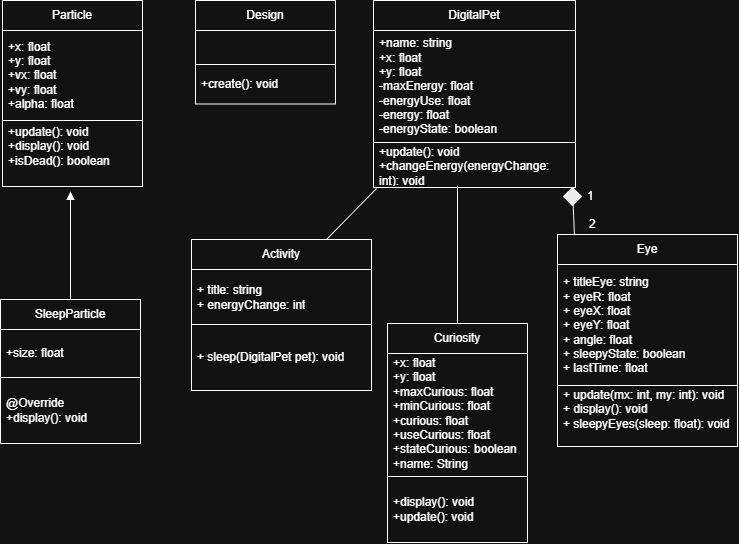

The diagram above was exported from draw.io. Its source (the exported page's mxGraphModel, read from the mxfile embedded in the PNG):
<mxGraphModel dx="1414" dy="777" grid="0" gridSize="10" guides="1" tooltips="1" connect="1" arrows="1" fold="1" page="1" pageScale="1" pageWidth="827" pageHeight="1169" math="0" shadow="0">
  <root>
    <mxCell id="0" />
    <mxCell id="1" parent="0" />
    <mxCell id="wOysUSPJuCA6AAdGthRZ-1" parent="1" style="swimlane;fontStyle=0;childLayout=stackLayout;horizontal=1;startSize=30;horizontalStack=0;resizeParent=1;resizeParentMax=0;resizeLast=0;collapsible=1;marginBottom=0;whiteSpace=wrap;html=1;" value="DigitalPet" vertex="1">
      <mxGeometry height="187" width="202" x="448" y="55" as="geometry" />
    </mxCell>
    <mxCell id="wOysUSPJuCA6AAdGthRZ-2" parent="wOysUSPJuCA6AAdGthRZ-1" style="text;strokeColor=default;fillColor=none;align=left;verticalAlign=middle;spacingLeft=4;spacingRight=4;overflow=hidden;points=[[0,0.5],[1,0.5]];portConstraint=eastwest;rotatable=0;whiteSpace=wrap;html=1;" value="&lt;div&gt;+name: string&lt;/div&gt;&lt;div&gt;+x: float&lt;/div&gt;&lt;div&gt;+y: float&lt;/div&gt;&lt;div&gt;-maxEnergy: float&lt;/div&gt;&lt;div&gt;-energyUse: float&lt;/div&gt;&lt;div&gt;-energy: float&lt;br&gt;-energyState: boolean&lt;/div&gt;" vertex="1">
      <mxGeometry height="112" width="202" y="30" as="geometry" />
    </mxCell>
    <mxCell id="wOysUSPJuCA6AAdGthRZ-3" parent="wOysUSPJuCA6AAdGthRZ-1" style="text;strokeColor=none;fillColor=none;align=left;verticalAlign=middle;spacingLeft=4;spacingRight=4;overflow=hidden;points=[[0,0.5],[1,0.5]];portConstraint=eastwest;rotatable=0;whiteSpace=wrap;html=1;" value="+update(): void&lt;div&gt;+changeEnergy(energyChange: int): void&lt;/div&gt;&lt;div&gt;+display(): void&lt;/div&gt;&lt;div&gt;&lt;br&gt;&lt;/div&gt;" vertex="1">
      <mxGeometry height="45" width="202" y="142" as="geometry" />
    </mxCell>
    <mxCell id="-xQyDM2w3Q-_hUgC439q-8" parent="1" style="swimlane;fontStyle=0;childLayout=stackLayout;horizontal=1;startSize=30;horizontalStack=0;resizeParent=1;resizeParentMax=0;resizeLast=0;collapsible=1;marginBottom=0;whiteSpace=wrap;html=1;" value="Activity" vertex="1">
      <mxGeometry height="151" width="180" x="266" y="294" as="geometry">
        <mxRectangle height="30" width="90" x="140" y="280" as="alternateBounds" />
      </mxGeometry>
    </mxCell>
    <mxCell id="-xQyDM2w3Q-_hUgC439q-9" parent="-xQyDM2w3Q-_hUgC439q-8" style="text;strokeColor=default;fillColor=none;align=left;verticalAlign=middle;spacingLeft=4;spacingRight=4;overflow=hidden;points=[[0,0.5],[1,0.5]];portConstraint=eastwest;rotatable=0;whiteSpace=wrap;html=1;" value="+ title: string&lt;div&gt;+ energyChange: int&lt;/div&gt;" vertex="1">
      <mxGeometry height="55" width="180" y="30" as="geometry" />
    </mxCell>
    <mxCell id="-xQyDM2w3Q-_hUgC439q-10" parent="-xQyDM2w3Q-_hUgC439q-8" style="text;strokeColor=none;fillColor=none;align=left;verticalAlign=middle;spacingLeft=4;spacingRight=4;overflow=hidden;points=[[0,0.5],[1,0.5]];portConstraint=eastwest;rotatable=0;whiteSpace=wrap;html=1;" value="&lt;div&gt;+ sleep(DigitalPet pet): void&lt;/div&gt;" vertex="1">
      <mxGeometry height="66" width="180" y="85" as="geometry" />
    </mxCell>
    <mxCell id="wOysUSPJuCA6AAdGthRZ-10" parent="1" style="swimlane;fontStyle=0;childLayout=stackLayout;horizontal=1;startSize=30;horizontalStack=0;resizeParent=1;resizeParentMax=0;resizeLast=0;collapsible=1;marginBottom=0;whiteSpace=wrap;html=1;" value="Eye" vertex="1">
      <mxGeometry height="212" width="180" x="632" y="289" as="geometry">
        <mxRectangle height="30" width="90" x="140" y="280" as="alternateBounds" />
      </mxGeometry>
    </mxCell>
    <mxCell id="wOysUSPJuCA6AAdGthRZ-11" parent="wOysUSPJuCA6AAdGthRZ-10" style="text;strokeColor=default;fillColor=none;align=left;verticalAlign=middle;spacingLeft=4;spacingRight=4;overflow=hidden;points=[[0,0.5],[1,0.5]];portConstraint=eastwest;rotatable=0;whiteSpace=wrap;html=1;" value="+ titleEye: string&lt;div&gt;+ eyeR: float&lt;/div&gt;&lt;div&gt;+ eyeX: float&lt;/div&gt;&lt;div&gt;+ eyeY: float&lt;/div&gt;&lt;div&gt;+ angle: float&lt;/div&gt;&lt;div&gt;+ sleepyState: boolean&lt;/div&gt;&lt;div&gt;+ lastTime: float&lt;/div&gt;" vertex="1">
      <mxGeometry height="121" width="180" y="30" as="geometry" />
    </mxCell>
    <mxCell id="wOysUSPJuCA6AAdGthRZ-12" parent="wOysUSPJuCA6AAdGthRZ-10" style="text;strokeColor=none;fillColor=none;align=left;verticalAlign=middle;spacingLeft=4;spacingRight=4;overflow=hidden;points=[[0,0.5],[1,0.5]];portConstraint=eastwest;rotatable=0;whiteSpace=wrap;html=1;" value="+ update(mx: int, my: int): void&lt;div&gt;+ display(): void&lt;/div&gt;&lt;div&gt;+ sleepyEyes(sleep: float): void&lt;/div&gt;&lt;div&gt;&lt;br&gt;&lt;/div&gt;&lt;div&gt;&lt;br&gt;&lt;/div&gt;" vertex="1">
      <mxGeometry height="61" width="180" y="151" as="geometry" />
    </mxCell>
    <mxCell id="61CRyxPYfRK_wiooVt0Q-1" edge="1" parent="1" source="-xQyDM2w3Q-_hUgC439q-8" style="endArrow=none;html=1;rounded=0;entryX=0.015;entryY=1.022;entryDx=0;entryDy=0;exitX=0.75;exitY=0;exitDx=0;exitDy=0;entryPerimeter=0;" target="wOysUSPJuCA6AAdGthRZ-3" value="">
      <mxGeometry height="50" relative="1" width="50" as="geometry">
        <mxPoint x="336" y="294" as="sourcePoint" />
        <mxPoint x="386" y="244" as="targetPoint" />
      </mxGeometry>
    </mxCell>
    <mxCell id="61CRyxPYfRK_wiooVt0Q-2" edge="1" parent="1" source="wOysUSPJuCA6AAdGthRZ-10" style="endArrow=none;html=1;rounded=0;entryX=0.5;entryY=0;entryDx=0;entryDy=0;exitX=0.094;exitY=0.003;exitDx=0;exitDy=0;exitPerimeter=0;" target="61CRyxPYfRK_wiooVt0Q-3" value="">
      <mxGeometry height="50" relative="1" width="50" as="geometry">
        <mxPoint x="649" y="283.5" as="sourcePoint" />
        <mxPoint x="720" y="237" as="targetPoint" />
      </mxGeometry>
    </mxCell>
    <mxCell id="61CRyxPYfRK_wiooVt0Q-3" parent="1" style="rhombus;whiteSpace=wrap;html=1;shapeInside=1;fillColor=#000000;" value="" vertex="1">
      <mxGeometry height="18" width="18" x="638" y="242" as="geometry" />
    </mxCell>
    <mxCell id="61CRyxPYfRK_wiooVt0Q-4" parent="1" style="text;strokeColor=none;fillColor=none;align=left;verticalAlign=middle;spacingLeft=4;spacingRight=4;overflow=hidden;points=[[0,0.5],[1,0.5]];portConstraint=eastwest;rotatable=0;whiteSpace=wrap;html=1;" value="1" vertex="1">
      <mxGeometry height="30" width="80" x="656" y="236" as="geometry" />
    </mxCell>
    <mxCell id="61CRyxPYfRK_wiooVt0Q-5" parent="1" style="text;strokeColor=none;fillColor=none;align=left;verticalAlign=middle;spacingLeft=4;spacingRight=4;overflow=hidden;points=[[0,0.5],[1,0.5]];portConstraint=eastwest;rotatable=0;whiteSpace=wrap;html=1;" value="2" vertex="1">
      <mxGeometry height="30" width="80" x="658" y="264" as="geometry" />
    </mxCell>
    <mxCell id="lwbPriKZScqjSd4YrJZa-1" parent="1" style="swimlane;fontStyle=0;childLayout=stackLayout;horizontal=1;startSize=30;horizontalStack=0;resizeParent=1;resizeParentMax=0;resizeLast=0;collapsible=1;marginBottom=0;whiteSpace=wrap;html=1;" value="Particle" vertex="1">
      <mxGeometry height="186" width="140" x="77" y="55" as="geometry" />
    </mxCell>
    <mxCell id="lwbPriKZScqjSd4YrJZa-2" parent="lwbPriKZScqjSd4YrJZa-1" style="text;strokeColor=default;fillColor=none;align=left;verticalAlign=middle;spacingLeft=4;spacingRight=4;overflow=hidden;points=[[0,0.5],[1,0.5]];portConstraint=eastwest;rotatable=0;whiteSpace=wrap;html=1;" value="&lt;div&gt;&lt;span style=&quot;background-color: transparent; color: light-dark(rgb(0, 0, 0), rgb(255, 255, 255));&quot;&gt;+x: float&lt;/span&gt;&lt;/div&gt;&lt;div&gt;+y: float&lt;/div&gt;&lt;div&gt;+vx: float&lt;/div&gt;&lt;div&gt;+vy: float&lt;/div&gt;&lt;div&gt;+alpha: float&lt;/div&gt;" vertex="1">
      <mxGeometry height="90" width="140" y="30" as="geometry" />
    </mxCell>
    <mxCell id="lwbPriKZScqjSd4YrJZa-3" parent="lwbPriKZScqjSd4YrJZa-1" style="text;strokeColor=none;fillColor=none;align=left;verticalAlign=middle;spacingLeft=4;spacingRight=4;overflow=hidden;points=[[0,0.5],[1,0.5]];portConstraint=eastwest;rotatable=0;whiteSpace=wrap;html=1;" value="+update(): void&lt;br&gt;&lt;div&gt;+display(): void&lt;/div&gt;&lt;div&gt;+isDead(): boolean&lt;/div&gt;&lt;div&gt;&lt;br&gt;&lt;/div&gt;" vertex="1">
      <mxGeometry height="66" width="140" y="120" as="geometry" />
    </mxCell>
    <mxCell id="hoT8mt6rELb6uN6U9Prx-2" edge="1" parent="1" source="lwbPriKZScqjSd4YrJZa-5" style="edgeStyle=orthogonalEdgeStyle;rounded=0;orthogonalLoop=1;jettySize=auto;html=1;endArrow=block;endFill=1;">
      <mxGeometry relative="1" as="geometry">
        <mxPoint x="145" y="246" as="targetPoint" />
      </mxGeometry>
    </mxCell>
    <mxCell id="lwbPriKZScqjSd4YrJZa-5" parent="1" style="swimlane;fontStyle=0;childLayout=stackLayout;horizontal=1;startSize=30;horizontalStack=0;resizeParent=1;resizeParentMax=0;resizeLast=0;collapsible=1;marginBottom=0;whiteSpace=wrap;html=1;" value="SleepParticle" vertex="1">
      <mxGeometry height="144" width="140" x="75" y="354" as="geometry" />
    </mxCell>
    <mxCell id="lwbPriKZScqjSd4YrJZa-6" parent="lwbPriKZScqjSd4YrJZa-5" style="text;strokeColor=default;fillColor=none;align=left;verticalAlign=middle;spacingLeft=4;spacingRight=4;overflow=hidden;points=[[0,0.5],[1,0.5]];portConstraint=eastwest;rotatable=0;whiteSpace=wrap;html=1;" value="+size: float" vertex="1">
      <mxGeometry height="48" width="140" y="30" as="geometry" />
    </mxCell>
    <mxCell id="lwbPriKZScqjSd4YrJZa-7" parent="lwbPriKZScqjSd4YrJZa-5" style="text;strokeColor=none;fillColor=none;align=left;verticalAlign=middle;spacingLeft=4;spacingRight=4;overflow=hidden;points=[[0,0.5],[1,0.5]];portConstraint=eastwest;rotatable=0;whiteSpace=wrap;html=1;" value="@Override&lt;div&gt;+display(): void&lt;/div&gt;" vertex="1">
      <mxGeometry height="66" width="140" y="78" as="geometry" />
    </mxCell>
    <mxCell id="lwbPriKZScqjSd4YrJZa-9" parent="1" style="swimlane;fontStyle=0;childLayout=stackLayout;horizontal=1;startSize=30;horizontalStack=0;resizeParent=1;resizeParentMax=0;resizeLast=0;collapsible=1;marginBottom=0;whiteSpace=wrap;html=1;" value="Design" vertex="1">
      <mxGeometry height="103.5" width="140" x="270" y="55" as="geometry" />
    </mxCell>
    <mxCell id="lwbPriKZScqjSd4YrJZa-10" parent="lwbPriKZScqjSd4YrJZa-9" style="text;strokeColor=default;fillColor=none;align=left;verticalAlign=middle;spacingLeft=4;spacingRight=4;overflow=hidden;points=[[0,0.5],[1,0.5]];portConstraint=eastwest;rotatable=0;whiteSpace=wrap;html=1;" value="" vertex="1">
      <mxGeometry height="34" width="140" y="30" as="geometry" />
    </mxCell>
    <mxCell id="lwbPriKZScqjSd4YrJZa-11" parent="lwbPriKZScqjSd4YrJZa-9" style="text;strokeColor=none;fillColor=none;align=left;verticalAlign=middle;spacingLeft=4;spacingRight=4;overflow=hidden;points=[[0,0.5],[1,0.5]];portConstraint=eastwest;rotatable=0;whiteSpace=wrap;html=1;" value="&lt;div&gt;+create(): void&lt;/div&gt;" vertex="1">
      <mxGeometry height="39.5" width="140" y="64" as="geometry" />
    </mxCell>
    <mxCell id="hoT8mt6rELb6uN6U9Prx-6" edge="1" parent="1" source="lwbPriKZScqjSd4YrJZa-12" style="edgeStyle=orthogonalEdgeStyle;rounded=0;orthogonalLoop=1;jettySize=auto;html=1;startArrow=none;startFill=0;endArrow=none;endFill=0;">
      <mxGeometry relative="1" as="geometry">
        <mxPoint x="532" y="240" as="targetPoint" />
      </mxGeometry>
    </mxCell>
    <mxCell id="lwbPriKZScqjSd4YrJZa-12" parent="1" style="swimlane;fontStyle=0;childLayout=stackLayout;horizontal=1;startSize=30;horizontalStack=0;resizeParent=1;resizeParentMax=0;resizeLast=0;collapsible=1;marginBottom=0;whiteSpace=wrap;html=1;" value="Curiosity" vertex="1">
      <mxGeometry height="219" width="140" x="462" y="378" as="geometry" />
    </mxCell>
    <mxCell id="lwbPriKZScqjSd4YrJZa-13" parent="lwbPriKZScqjSd4YrJZa-12" style="text;strokeColor=default;fillColor=none;align=left;verticalAlign=middle;spacingLeft=4;spacingRight=4;overflow=hidden;points=[[0,0.5],[1,0.5]];portConstraint=eastwest;rotatable=0;whiteSpace=wrap;html=1;" value="+x: float&lt;div&gt;+y: float&lt;/div&gt;&lt;div&gt;+maxCurious: float&lt;/div&gt;&lt;div&gt;+minCurious: float&lt;/div&gt;&lt;div&gt;+curious: float&lt;/div&gt;&lt;div&gt;+useCurious: float&lt;/div&gt;&lt;div&gt;+stateCurious: boolean&lt;/div&gt;&lt;div&gt;+name: String&lt;/div&gt;&lt;div&gt;&lt;br&gt;&lt;/div&gt;" vertex="1">
      <mxGeometry height="123" width="140" y="30" as="geometry" />
    </mxCell>
    <mxCell id="lwbPriKZScqjSd4YrJZa-14" parent="lwbPriKZScqjSd4YrJZa-12" style="text;strokeColor=none;fillColor=none;align=left;verticalAlign=middle;spacingLeft=4;spacingRight=4;overflow=hidden;points=[[0,0.5],[1,0.5]];portConstraint=eastwest;rotatable=0;whiteSpace=wrap;html=1;" value="+display(): void&lt;div&gt;+update(): void&lt;/div&gt;" vertex="1">
      <mxGeometry height="66" width="140" y="153" as="geometry" />
    </mxCell>
  </root>
</mxGraphModel>